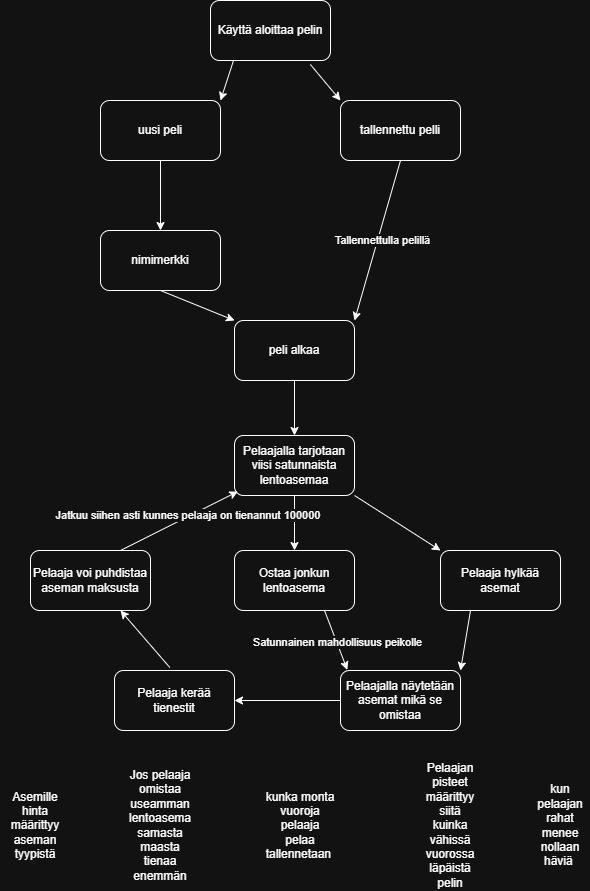

The diagram above was exported from draw.io. Its source (the exported page's mxGraphModel, read from the mxfile embedded in the PNG):
<mxGraphModel dx="683" dy="392" grid="1" gridSize="10" guides="1" tooltips="1" connect="1" arrows="1" fold="1" page="1" pageScale="1" pageWidth="827" pageHeight="1169" math="0" shadow="0">
  <root>
    <mxCell id="0" />
    <mxCell id="1" parent="0" />
    <mxCell id="4ptbvomKG7Yx9Q2q51u5-1" parent="1" style="rounded=1;whiteSpace=wrap;html=1;" value="Käyttä aloittaa pelin" vertex="1">
      <mxGeometry height="60" width="120" x="330" y="90" as="geometry" />
    </mxCell>
    <mxCell id="4ptbvomKG7Yx9Q2q51u5-2" parent="1" style="rounded=1;whiteSpace=wrap;html=1;" value="uusi peli" vertex="1">
      <mxGeometry height="60" width="120" x="220" y="190" as="geometry" />
    </mxCell>
    <mxCell id="4ptbvomKG7Yx9Q2q51u5-3" parent="1" style="rounded=1;whiteSpace=wrap;html=1;" value="tallennettu pelli" vertex="1">
      <mxGeometry height="60" width="120" x="460" y="190" as="geometry" />
    </mxCell>
    <mxCell id="4ptbvomKG7Yx9Q2q51u5-4" parent="1" style="rounded=1;whiteSpace=wrap;html=1;" value="nimimerkki" vertex="1">
      <mxGeometry height="60" width="120" x="220" y="320" as="geometry" />
    </mxCell>
    <mxCell id="4ptbvomKG7Yx9Q2q51u5-5" edge="1" parent="1" source="4ptbvomKG7Yx9Q2q51u5-1" style="endArrow=classic;html=1;rounded=0;exitX=0.832;exitY=1.066;exitDx=0;exitDy=0;exitPerimeter=0;entryX=0;entryY=0;entryDx=0;entryDy=0;" target="4ptbvomKG7Yx9Q2q51u5-3" value="">
      <mxGeometry height="50" relative="1" width="50" as="geometry">
        <mxPoint x="410" y="280" as="sourcePoint" />
        <mxPoint x="460" y="230" as="targetPoint" />
      </mxGeometry>
    </mxCell>
    <mxCell id="4ptbvomKG7Yx9Q2q51u5-6" edge="1" parent="1" source="4ptbvomKG7Yx9Q2q51u5-1" style="endArrow=classic;html=1;rounded=0;entryX=1;entryY=0;entryDx=0;entryDy=0;exitX=0.191;exitY=1.005;exitDx=0;exitDy=0;exitPerimeter=0;" target="4ptbvomKG7Yx9Q2q51u5-2" value="">
      <mxGeometry height="50" relative="1" width="50" as="geometry">
        <mxPoint x="410" y="280" as="sourcePoint" />
        <mxPoint x="460" y="230" as="targetPoint" />
      </mxGeometry>
    </mxCell>
    <mxCell id="4ptbvomKG7Yx9Q2q51u5-7" edge="1" parent="1" style="endArrow=classic;html=1;rounded=0;entryX=0.5;entryY=0;entryDx=0;entryDy=0;" target="4ptbvomKG7Yx9Q2q51u5-4" value="">
      <mxGeometry height="50" relative="1" width="50" as="geometry">
        <mxPoint x="280" y="250" as="sourcePoint" />
        <mxPoint x="270" y="250" as="targetPoint" />
      </mxGeometry>
    </mxCell>
    <mxCell id="4ptbvomKG7Yx9Q2q51u5-9" parent="1" style="rounded=1;whiteSpace=wrap;html=1;" value="peli alkaa" vertex="1">
      <mxGeometry height="60" width="120" x="354" y="410" as="geometry" />
    </mxCell>
    <mxCell id="4ptbvomKG7Yx9Q2q51u5-10" edge="1" parent="1" source="4ptbvomKG7Yx9Q2q51u5-3" style="endArrow=classic;html=1;rounded=0;entryX=1;entryY=0;entryDx=0;entryDy=0;exitX=0.5;exitY=1;exitDx=0;exitDy=0;" target="4ptbvomKG7Yx9Q2q51u5-9" value="">
      <mxGeometry height="50" relative="1" width="50" as="geometry">
        <mxPoint x="410" y="280" as="sourcePoint" />
        <mxPoint x="460" y="230" as="targetPoint" />
      </mxGeometry>
    </mxCell>
    <mxCell id="4ptbvomKG7Yx9Q2q51u5-11" connectable="0" parent="4ptbvomKG7Yx9Q2q51u5-10" style="edgeLabel;html=1;align=center;verticalAlign=middle;resizable=0;points=[];" value="Tallennettulla pelillä" vertex="1">
      <mxGeometry relative="1" x="-0.018" y="4" as="geometry">
        <mxPoint as="offset" />
      </mxGeometry>
    </mxCell>
    <mxCell id="4ptbvomKG7Yx9Q2q51u5-12" edge="1" parent="1" source="4ptbvomKG7Yx9Q2q51u5-4" style="endArrow=classic;html=1;rounded=0;entryX=0;entryY=0;entryDx=0;entryDy=0;exitX=0.5;exitY=1;exitDx=0;exitDy=0;" target="4ptbvomKG7Yx9Q2q51u5-9" value="">
      <mxGeometry height="50" relative="1" width="50" as="geometry">
        <mxPoint x="410" y="280" as="sourcePoint" />
        <mxPoint x="460" y="230" as="targetPoint" />
      </mxGeometry>
    </mxCell>
    <mxCell id="4ptbvomKG7Yx9Q2q51u5-14" parent="1" style="rounded=1;whiteSpace=wrap;html=1;" value="Pelaajalla tarjotaan viisi satunnaista lentoasemaa" vertex="1">
      <mxGeometry height="60" width="120" x="354" y="525" as="geometry" />
    </mxCell>
    <mxCell id="4ptbvomKG7Yx9Q2q51u5-15" edge="1" parent="1" source="4ptbvomKG7Yx9Q2q51u5-9" style="endArrow=classic;html=1;rounded=0;entryX=0.5;entryY=0;entryDx=0;entryDy=0;exitX=0.5;exitY=1;exitDx=0;exitDy=0;" target="4ptbvomKG7Yx9Q2q51u5-14" value="">
      <mxGeometry height="50" relative="1" width="50" as="geometry">
        <mxPoint x="410" y="480" as="sourcePoint" />
        <mxPoint x="460" y="400" as="targetPoint" />
      </mxGeometry>
    </mxCell>
    <mxCell id="4ptbvomKG7Yx9Q2q51u5-17" parent="1" style="rounded=1;whiteSpace=wrap;html=1;" value="Ostaa jonkun lentoasema" vertex="1">
      <mxGeometry height="60" width="120" x="354" y="640" as="geometry" />
    </mxCell>
    <mxCell id="4ptbvomKG7Yx9Q2q51u5-18" edge="1" parent="1" source="4ptbvomKG7Yx9Q2q51u5-14" style="endArrow=classic;html=1;rounded=0;entryX=0.5;entryY=0;entryDx=0;entryDy=0;" target="4ptbvomKG7Yx9Q2q51u5-17" value="">
      <mxGeometry height="50" relative="1" width="50" as="geometry">
        <mxPoint x="410" y="660" as="sourcePoint" />
        <mxPoint x="460" y="610" as="targetPoint" />
      </mxGeometry>
    </mxCell>
    <mxCell id="4ptbvomKG7Yx9Q2q51u5-19" parent="1" style="rounded=1;whiteSpace=wrap;html=1;" value="Pelaaja hylkää asemat" vertex="1">
      <mxGeometry height="60" width="120" x="560" y="640" as="geometry" />
    </mxCell>
    <mxCell id="4ptbvomKG7Yx9Q2q51u5-20" edge="1" parent="1" source="4ptbvomKG7Yx9Q2q51u5-14" style="endArrow=classic;html=1;rounded=0;exitX=1;exitY=1;exitDx=0;exitDy=0;entryX=0;entryY=0;entryDx=0;entryDy=0;" target="4ptbvomKG7Yx9Q2q51u5-19" value="">
      <mxGeometry height="50" relative="1" width="50" as="geometry">
        <mxPoint x="410" y="660" as="sourcePoint" />
        <mxPoint x="460" y="610" as="targetPoint" />
      </mxGeometry>
    </mxCell>
    <mxCell id="4ptbvomKG7Yx9Q2q51u5-21" parent="1" style="rounded=1;whiteSpace=wrap;html=1;" value="Pelaajalla näytetään asemat mikä se omistaa" vertex="1">
      <mxGeometry height="60" width="120" x="460" y="760" as="geometry" />
    </mxCell>
    <mxCell id="4ptbvomKG7Yx9Q2q51u5-22" edge="1" parent="1" source="4ptbvomKG7Yx9Q2q51u5-17" style="endArrow=classic;html=1;rounded=0;exitX=0.75;exitY=1;exitDx=0;exitDy=0;entryX=0.057;entryY=-0.01;entryDx=0;entryDy=0;entryPerimeter=0;" target="4ptbvomKG7Yx9Q2q51u5-21" value="">
      <mxGeometry height="50" relative="1" width="50" as="geometry">
        <mxPoint x="410" y="680" as="sourcePoint" />
        <mxPoint x="460" y="630" as="targetPoint" />
      </mxGeometry>
    </mxCell>
    <mxCell id="4ptbvomKG7Yx9Q2q51u5-28" connectable="0" parent="4ptbvomKG7Yx9Q2q51u5-22" style="edgeLabel;html=1;align=center;verticalAlign=middle;resizable=0;points=[];" value="Satunnainen mahdollisuus peikolle" vertex="1">
      <mxGeometry relative="1" x="0.0602" as="geometry">
        <mxPoint as="offset" />
      </mxGeometry>
    </mxCell>
    <mxCell id="4ptbvomKG7Yx9Q2q51u5-23" edge="1" parent="1" source="4ptbvomKG7Yx9Q2q51u5-19" style="endArrow=classic;html=1;rounded=0;exitX=0.25;exitY=1;exitDx=0;exitDy=0;entryX=1;entryY=0;entryDx=0;entryDy=0;" target="4ptbvomKG7Yx9Q2q51u5-21" value="">
      <mxGeometry height="50" relative="1" width="50" as="geometry">
        <mxPoint x="410" y="680" as="sourcePoint" />
        <mxPoint x="460" y="630" as="targetPoint" />
      </mxGeometry>
    </mxCell>
    <mxCell id="4ptbvomKG7Yx9Q2q51u5-24" parent="1" style="rounded=1;whiteSpace=wrap;html=1;" value="Pelaaja kerää tienestit" vertex="1">
      <mxGeometry height="60" width="120" x="234" y="760" as="geometry" />
    </mxCell>
    <mxCell id="4ptbvomKG7Yx9Q2q51u5-25" edge="1" parent="1" source="4ptbvomKG7Yx9Q2q51u5-21" style="endArrow=classic;html=1;rounded=0;exitX=0;exitY=0.5;exitDx=0;exitDy=0;entryX=1;entryY=0.5;entryDx=0;entryDy=0;" target="4ptbvomKG7Yx9Q2q51u5-24" value="">
      <mxGeometry height="50" relative="1" width="50" as="geometry">
        <mxPoint x="310" y="760" as="sourcePoint" />
        <mxPoint x="360" y="710" as="targetPoint" />
      </mxGeometry>
    </mxCell>
    <mxCell id="4ptbvomKG7Yx9Q2q51u5-26" parent="1" style="rounded=1;whiteSpace=wrap;html=1;" value="Pelaaja voi puhdistaa aseman maksusta" vertex="1">
      <mxGeometry height="60" width="120" x="150" y="640" as="geometry" />
    </mxCell>
    <mxCell id="4ptbvomKG7Yx9Q2q51u5-27" edge="1" parent="1" source="4ptbvomKG7Yx9Q2q51u5-24" style="endArrow=classic;html=1;rounded=0;exitX=0.461;exitY=-0.05;exitDx=0;exitDy=0;exitPerimeter=0;entryX=0.75;entryY=1;entryDx=0;entryDy=0;" target="4ptbvomKG7Yx9Q2q51u5-26" value="">
      <mxGeometry height="50" relative="1" width="50" as="geometry">
        <mxPoint x="240" y="720" as="sourcePoint" />
        <mxPoint x="290" y="670" as="targetPoint" />
      </mxGeometry>
    </mxCell>
    <mxCell id="4ptbvomKG7Yx9Q2q51u5-29" edge="1" parent="1" source="4ptbvomKG7Yx9Q2q51u5-26" style="endArrow=classic;html=1;rounded=0;exitX=0.75;exitY=0;exitDx=0;exitDy=0;entryX=0.028;entryY=0.933;entryDx=0;entryDy=0;entryPerimeter=0;" target="4ptbvomKG7Yx9Q2q51u5-14" value="">
      <mxGeometry height="50" relative="1" width="50" as="geometry">
        <mxPoint x="350" y="650" as="sourcePoint" />
        <mxPoint x="400" y="600" as="targetPoint" />
      </mxGeometry>
    </mxCell>
    <mxCell id="4ptbvomKG7Yx9Q2q51u5-30" connectable="0" parent="4ptbvomKG7Yx9Q2q51u5-29" style="edgeLabel;html=1;align=center;verticalAlign=middle;resizable=0;points=[];" value="Jatkuu siihen asti kunnes pelaaja on tienannut 100000&amp;nbsp;" vertex="1">
      <mxGeometry relative="1" x="0.1885" y="1" as="geometry">
        <mxPoint x="-1" y="1" as="offset" />
      </mxGeometry>
    </mxCell>
    <mxCell id="4ptbvomKG7Yx9Q2q51u5-32" parent="1" style="text;html=1;whiteSpace=wrap;strokeColor=none;fillColor=none;align=center;verticalAlign=middle;rounded=0;" value="Asemille hinta määrittyy aseman tyypistä" vertex="1">
      <mxGeometry height="30" width="70" x="120" y="900" as="geometry" />
    </mxCell>
    <mxCell id="4ptbvomKG7Yx9Q2q51u5-33" parent="1" style="text;html=1;whiteSpace=wrap;strokeColor=none;fillColor=none;align=center;verticalAlign=middle;rounded=0;" value="Jos pelaaja omistaa useamman lentoasema samasta maasta tienaa enemmän" vertex="1">
      <mxGeometry height="30" width="60" x="250" y="900" as="geometry" />
    </mxCell>
    <mxCell id="4ptbvomKG7Yx9Q2q51u5-34" parent="1" style="text;html=1;whiteSpace=wrap;strokeColor=none;fillColor=none;align=center;verticalAlign=middle;rounded=0;" value="kunka monta vuoroja pelaaja pelaa tallennetaan&amp;nbsp;" vertex="1">
      <mxGeometry height="30" width="60" x="390" y="900" as="geometry" />
    </mxCell>
    <mxCell id="4ptbvomKG7Yx9Q2q51u5-35" parent="1" style="text;html=1;whiteSpace=wrap;strokeColor=none;fillColor=none;align=center;verticalAlign=middle;rounded=0;" value="Pelaajan pisteet määrittyy siitä kuinka vähissä vuorossa läpäistä pelin" vertex="1">
      <mxGeometry height="30" width="60" x="540" y="900" as="geometry" />
    </mxCell>
    <mxCell id="4ptbvomKG7Yx9Q2q51u5-36" parent="1" style="text;html=1;whiteSpace=wrap;strokeColor=none;fillColor=none;align=center;verticalAlign=middle;rounded=0;" value="kun pelaajan rahat menee nollaan häviä&amp;nbsp;" vertex="1">
      <mxGeometry height="30" width="60" x="650" y="900" as="geometry" />
    </mxCell>
  </root>
</mxGraphModel>